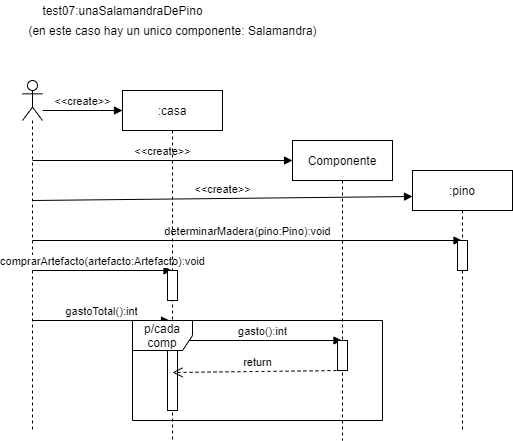

The diagram above was exported from draw.io. Its source (the exported page's mxGraphModel, read from the mxfile embedded in the PNG):
<mxGraphModel dx="1466" dy="500" grid="1" gridSize="10" guides="1" tooltips="1" connect="1" arrows="1" fold="1" page="1" pageScale="1" pageWidth="827" pageHeight="1169" math="0" shadow="0">
  <root>
    <mxCell id="0" />
    <mxCell id="1" parent="0" />
    <mxCell id="x8U_RKI2Hm-lHcGMHCOr-1" value="" style="shape=umlLifeline;participant=umlActor;perimeter=lifelinePerimeter;whiteSpace=wrap;html=1;container=1;collapsible=0;recursiveResize=0;verticalAlign=top;spacingTop=36;outlineConnect=0;" parent="1" vertex="1">
      <mxGeometry y="90" width="20" height="350" as="geometry" />
    </mxCell>
    <mxCell id="x8U_RKI2Hm-lHcGMHCOr-6" value="&amp;lt;&amp;lt;create&amp;gt;&amp;gt;" style="html=1;verticalAlign=bottom;endArrow=block;" parent="x8U_RKI2Hm-lHcGMHCOr-1" edge="1">
      <mxGeometry width="80" relative="1" as="geometry">
        <mxPoint x="10" y="80" as="sourcePoint" />
        <mxPoint x="270" y="80" as="targetPoint" />
      </mxGeometry>
    </mxCell>
    <mxCell id="x8U_RKI2Hm-lHcGMHCOr-11" value="determinarMadera(pino:Pino):void" style="html=1;verticalAlign=bottom;endArrow=block;" parent="x8U_RKI2Hm-lHcGMHCOr-1" target="x8U_RKI2Hm-lHcGMHCOr-10" edge="1">
      <mxGeometry width="80" relative="1" as="geometry">
        <mxPoint x="10" y="160" as="sourcePoint" />
        <mxPoint x="380" y="160" as="targetPoint" />
      </mxGeometry>
    </mxCell>
    <mxCell id="x8U_RKI2Hm-lHcGMHCOr-13" value="comprarArtefacto(artefacto:Artefacto):void" style="html=1;verticalAlign=bottom;endArrow=block;" parent="x8U_RKI2Hm-lHcGMHCOr-1" target="x8U_RKI2Hm-lHcGMHCOr-3" edge="1">
      <mxGeometry width="80" relative="1" as="geometry">
        <mxPoint x="10" y="190" as="sourcePoint" />
        <mxPoint x="90" y="190" as="targetPoint" />
      </mxGeometry>
    </mxCell>
    <mxCell id="x8U_RKI2Hm-lHcGMHCOr-15" value="gastoTotal():int" style="html=1;verticalAlign=bottom;endArrow=block;entryX=0.2;entryY=0;entryDx=0;entryDy=0;entryPerimeter=0;" parent="x8U_RKI2Hm-lHcGMHCOr-1" target="x8U_RKI2Hm-lHcGMHCOr-16" edge="1">
      <mxGeometry width="80" relative="1" as="geometry">
        <mxPoint x="10" y="240" as="sourcePoint" />
        <mxPoint x="90" y="240" as="targetPoint" />
      </mxGeometry>
    </mxCell>
    <mxCell id="x8U_RKI2Hm-lHcGMHCOr-2" value="test07:unaSalamandraDePino" style="text;html=1;align=center;verticalAlign=middle;resizable=0;points=[];autosize=1;" parent="1" vertex="1">
      <mxGeometry x="10" y="10" width="180" height="20" as="geometry" />
    </mxCell>
    <mxCell id="x8U_RKI2Hm-lHcGMHCOr-3" value=":casa" style="shape=umlLifeline;perimeter=lifelinePerimeter;whiteSpace=wrap;html=1;container=1;collapsible=0;recursiveResize=0;outlineConnect=0;" parent="1" vertex="1">
      <mxGeometry x="100" y="100" width="100" height="350" as="geometry" />
    </mxCell>
    <mxCell id="x8U_RKI2Hm-lHcGMHCOr-16" value="" style="html=1;points=[];perimeter=orthogonalPerimeter;" parent="x8U_RKI2Hm-lHcGMHCOr-3" vertex="1">
      <mxGeometry x="45" y="230" width="10" height="90" as="geometry" />
    </mxCell>
    <mxCell id="x8U_RKI2Hm-lHcGMHCOr-17" value="gasto():int" style="html=1;verticalAlign=bottom;endArrow=block;" parent="x8U_RKI2Hm-lHcGMHCOr-3" target="x8U_RKI2Hm-lHcGMHCOr-7" edge="1">
      <mxGeometry width="80" relative="1" as="geometry">
        <mxPoint x="60" y="250" as="sourcePoint" />
        <mxPoint x="150" y="250" as="targetPoint" />
      </mxGeometry>
    </mxCell>
    <mxCell id="x8U_RKI2Hm-lHcGMHCOr-4" value="&amp;lt;&amp;lt;create&amp;gt;&amp;gt;" style="html=1;verticalAlign=bottom;endArrow=block;" parent="1" edge="1">
      <mxGeometry width="80" relative="1" as="geometry">
        <mxPoint x="20" y="120" as="sourcePoint" />
        <mxPoint x="100" y="120" as="targetPoint" />
      </mxGeometry>
    </mxCell>
    <mxCell id="x8U_RKI2Hm-lHcGMHCOr-7" value="Componente" style="shape=umlLifeline;perimeter=lifelinePerimeter;whiteSpace=wrap;html=1;container=1;collapsible=0;recursiveResize=0;outlineConnect=0;" parent="1" vertex="1">
      <mxGeometry x="270" y="150" width="100" height="300" as="geometry" />
    </mxCell>
    <mxCell id="x8U_RKI2Hm-lHcGMHCOr-19" value="" style="html=1;points=[];perimeter=orthogonalPerimeter;" parent="x8U_RKI2Hm-lHcGMHCOr-7" vertex="1">
      <mxGeometry x="45" y="200" width="10" height="30" as="geometry" />
    </mxCell>
    <mxCell id="x8U_RKI2Hm-lHcGMHCOr-10" value=":pino" style="shape=umlLifeline;perimeter=lifelinePerimeter;whiteSpace=wrap;html=1;container=1;collapsible=0;recursiveResize=0;outlineConnect=0;" parent="1" vertex="1">
      <mxGeometry x="390" y="180" width="100" height="260" as="geometry" />
    </mxCell>
    <mxCell id="x8U_RKI2Hm-lHcGMHCOr-12" value="" style="html=1;points=[];perimeter=orthogonalPerimeter;" parent="x8U_RKI2Hm-lHcGMHCOr-10" vertex="1">
      <mxGeometry x="45" y="70" width="10" height="30" as="geometry" />
    </mxCell>
    <mxCell id="x8U_RKI2Hm-lHcGMHCOr-9" value="&amp;lt;&amp;lt;create&amp;gt;&amp;gt;" style="html=1;verticalAlign=bottom;endArrow=block;entryX=0;entryY=0.1;entryDx=0;entryDy=0;entryPerimeter=0;" parent="1" target="x8U_RKI2Hm-lHcGMHCOr-10" edge="1">
      <mxGeometry width="80" relative="1" as="geometry">
        <mxPoint x="10" y="210" as="sourcePoint" />
        <mxPoint x="90" y="210" as="targetPoint" />
      </mxGeometry>
    </mxCell>
    <mxCell id="x8U_RKI2Hm-lHcGMHCOr-14" value="" style="html=1;points=[];perimeter=orthogonalPerimeter;" parent="1" vertex="1">
      <mxGeometry x="145" y="280" width="10" height="30" as="geometry" />
    </mxCell>
    <mxCell id="x8U_RKI2Hm-lHcGMHCOr-18" value="(en este caso hay un unico componente: Salamandra)" style="text;html=1;align=center;verticalAlign=middle;resizable=0;points=[];autosize=1;" parent="1" vertex="1">
      <mxGeometry y="30" width="300" height="20" as="geometry" />
    </mxCell>
    <mxCell id="x8U_RKI2Hm-lHcGMHCOr-24" value="p/cada comp" style="shape=umlFrame;whiteSpace=wrap;html=1;" parent="1" vertex="1">
      <mxGeometry x="110" y="330" width="250" height="100" as="geometry" />
    </mxCell>
    <mxCell id="x8U_RKI2Hm-lHcGMHCOr-26" value="return" style="html=1;verticalAlign=bottom;endArrow=open;dashed=1;endSize=8;" parent="1" edge="1">
      <mxGeometry relative="1" as="geometry">
        <mxPoint x="320" y="380" as="sourcePoint" />
        <mxPoint x="150" y="382" as="targetPoint" />
      </mxGeometry>
    </mxCell>
  </root>
</mxGraphModel>